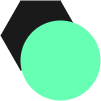

The diagram above was exported from draw.io. Its source (the exported page's mxGraphModel, read from the mxfile embedded in the PNG):
<mxGraphModel dx="598" dy="450" grid="1" gridSize="10" guides="1" tooltips="1" connect="1" arrows="1" fold="1" page="1" pageScale="1" pageWidth="850" pageHeight="1100" math="0" shadow="0">
  <root>
    <mxCell id="0" />
    <mxCell id="1" parent="0" />
    <mxCell id="5G_Y8u0SEZPSN_29bJwH-2" value="" style="shape=hexagon;perimeter=hexagonPerimeter2;whiteSpace=wrap;html=1;fixedSize=1;fillColor=#1A1A1A;strokeColor=none;" parent="1" vertex="1">
      <mxGeometry x="370" y="340" width="80" height="70" as="geometry" />
    </mxCell>
    <mxCell id="5G_Y8u0SEZPSN_29bJwH-1" value="" style="ellipse;whiteSpace=wrap;html=1;aspect=fixed;fillColor=#66FFB3;strokeColor=none;" parent="1" vertex="1">
      <mxGeometry x="390" y="360" width="80" height="80" as="geometry" />
    </mxCell>
  </root>
</mxGraphModel>